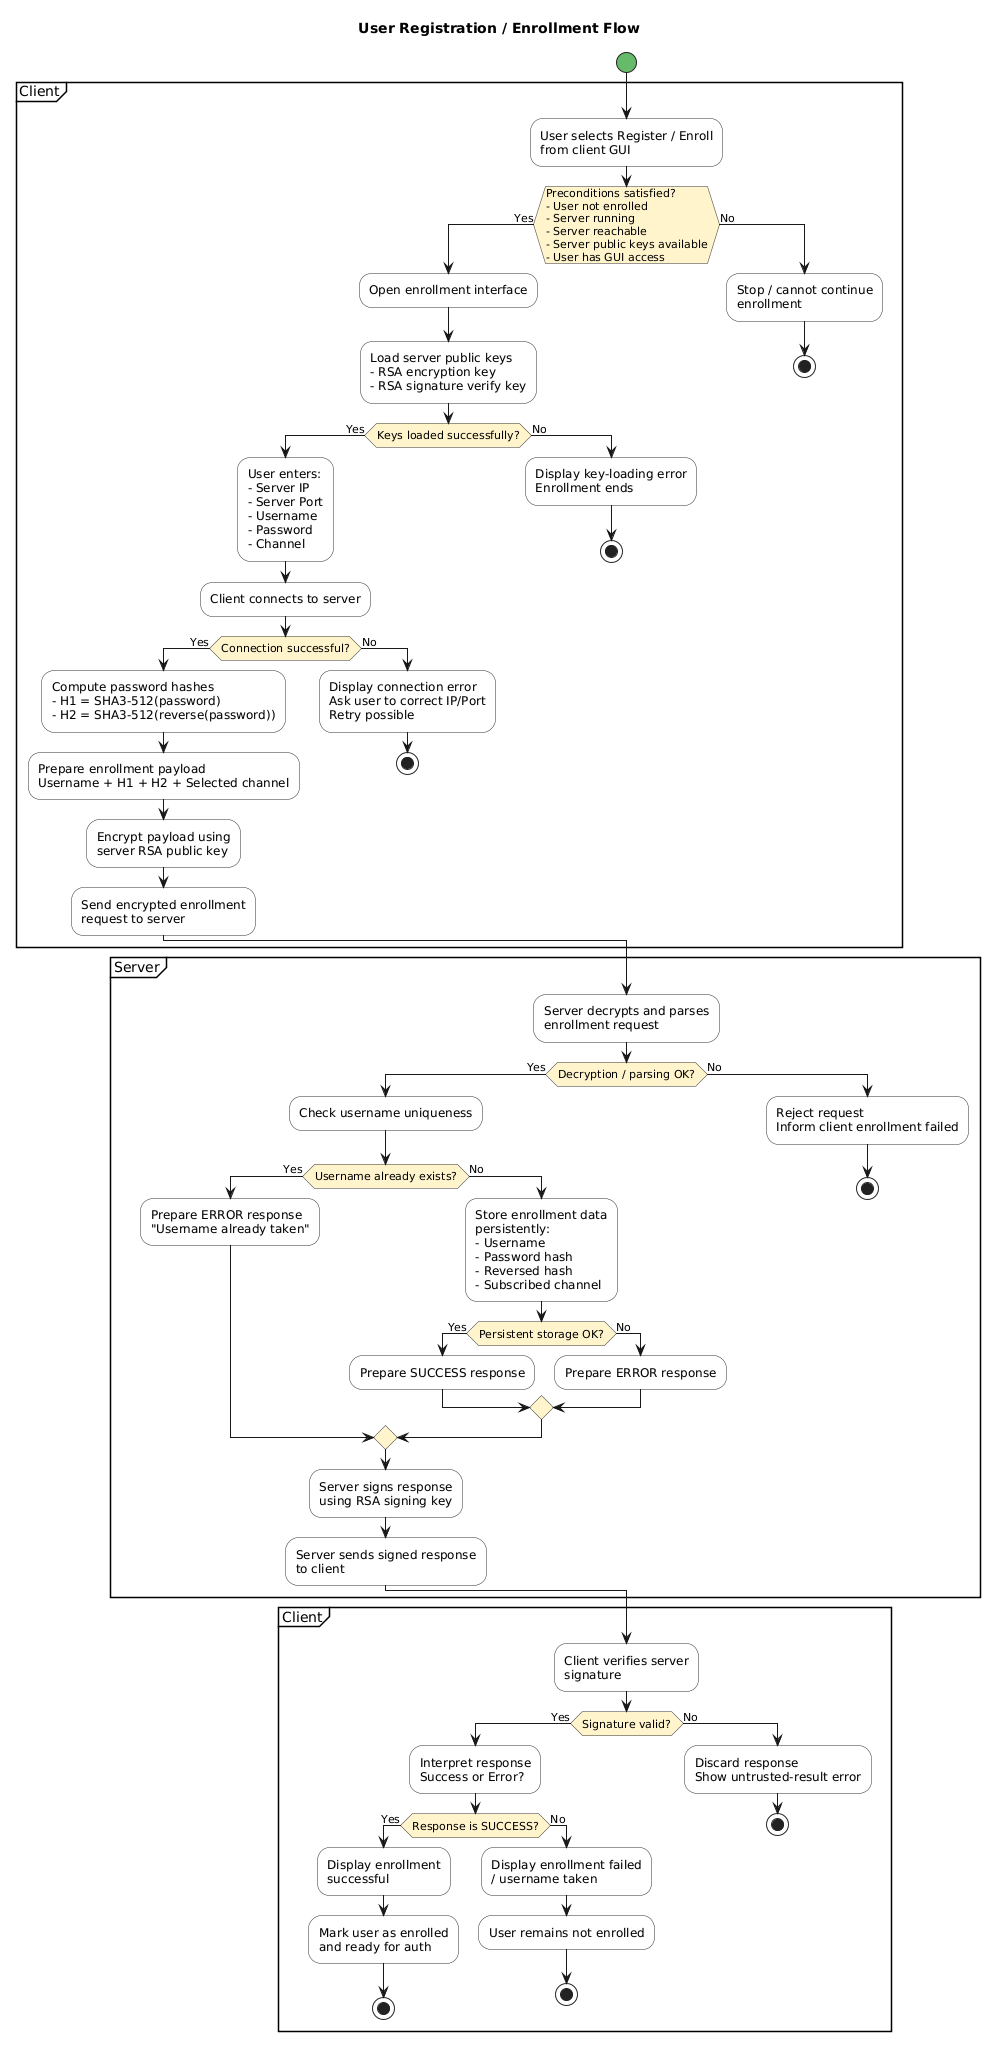

The diagram above was rendered by PlantUML. Its source (embedded in the PNG):
@startuml
title User Registration / Enrollment Flow

skinparam shadowing false
skinparam activity {
  BackgroundColor #F9F9F9
  BorderColor #333333
  DiamondBackgroundColor #FFF4CC
  DiamondBorderColor #333333
  StartColor #66BB6A
  EndColor #EF5350
}

start

partition Client {
  :User selects Register / Enroll
  from client GUI;

  if (Preconditions satisfied?\n- User not enrolled\n- Server running\n- Server reachable\n- Server public keys available\n- User has GUI access) then (Yes)
    :Open enrollment interface;

    :Load server public keys\n- RSA encryption key\n- RSA signature verify key;

    if (Keys loaded successfully?) then (Yes)
      :User enters:\n- Server IP\n- Server Port\n- Username\n- Password\n- Channel;

      :Client connects to server;

      if (Connection successful?) then (Yes)
        :Compute password hashes\n- H1 = SHA3-512(password)\n- H2 = SHA3-512(reverse(password));

        :Prepare enrollment payload\nUsername + H1 + H2 + Selected channel;

        :Encrypt payload using\nserver RSA public key;

        :Send encrypted enrollment\nrequest to server;
      else (No)
        :Display connection error\nAsk user to correct IP/Port\nRetry possible;
        stop
      endif

    else (No)
      :Display key-loading error\nEnrollment ends;
      stop
    endif

  else (No)
    :Stop / cannot continue\nenrollment;
    stop
  endif
}

partition Server {
  :Server decrypts and parses\nenrollment request;

  if (Decryption / parsing OK?) then (Yes)
    :Check username uniqueness;

    if (Username already exists?) then (Yes)
      :Prepare ERROR response\n"Username already taken";
    else (No)
      :Store enrollment data\npersistently:\n- Username\n- Password hash\n- Reversed hash\n- Subscribed channel;

      if (Persistent storage OK?) then (Yes)
        :Prepare SUCCESS response;
      else (No)
        :Prepare ERROR response;
      endif
    endif

    :Server signs response\nusing RSA signing key;

    :Server sends signed response\nto client;

  else (No)
    :Reject request\nInform client enrollment failed;
    stop
  endif
}

partition Client {
  :Client verifies server\nsignature;

  if (Signature valid?) then (Yes)
    :Interpret response\nSuccess or Error?;

    if (Response is SUCCESS?) then (Yes)
      :Display enrollment\nsuccessful;
      :Mark user as enrolled\nand ready for auth;
      stop
    else (No)
      :Display enrollment failed\n/ username taken;
      :User remains not enrolled;
      stop
    endif

  else (No)
    :Discard response\nShow untrusted-result error;
    stop
  endif
}
@enduml